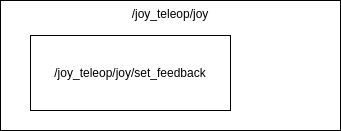

The diagram above was exported from draw.io. Its source (the exported page's mxGraphModel, read from the mxfile embedded in the PNG):
<mxGraphModel dx="993" dy="591" grid="1" gridSize="10" guides="1" tooltips="1" connect="1" arrows="1" fold="1" page="1" pageScale="1" pageWidth="850" pageHeight="1100" math="0" shadow="0">
  <root>
    <mxCell id="0" />
    <mxCell id="1" parent="0" />
    <mxCell id="L8eNH77LWk_iyTLQOm5u-1" value="/joy_teleop/joy" style="rounded=0;whiteSpace=wrap;html=1;verticalAlign=top;" vertex="1" parent="1">
      <mxGeometry x="210" y="160" width="340" height="130" as="geometry" />
    </mxCell>
    <mxCell id="L8eNH77LWk_iyTLQOm5u-2" value="/joy_teleop/joy/set_feedback" style="rounded=0;whiteSpace=wrap;html=1;" vertex="1" parent="1">
      <mxGeometry x="240" y="195" width="200" height="75" as="geometry" />
    </mxCell>
  </root>
</mxGraphModel>